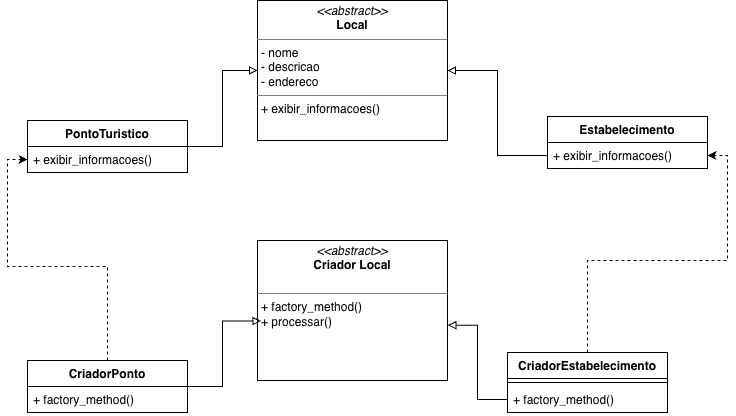

The diagram above was exported from draw.io. Its source (the exported page's mxGraphModel, read from the mxfile embedded in the PNG):
<mxGraphModel dx="1134" dy="645" grid="1" gridSize="10" guides="1" tooltips="1" connect="1" arrows="1" fold="1" page="1" pageScale="1" pageWidth="827" pageHeight="1169" math="0" shadow="0">
  <root>
    <mxCell id="0" />
    <mxCell id="1" parent="0" />
    <mxCell id="S-U89Vzw8uhXsB56qOlZ-5" parent="1" style="verticalAlign=top;align=left;overflow=fill;html=1;whiteSpace=wrap;" value="&lt;p style=&quot;margin:0px;margin-top:4px;text-align:center;&quot;&gt;&lt;i&gt;&amp;lt;&amp;lt;abstract&amp;gt;&amp;gt;&lt;/i&gt;&lt;br&gt;&lt;b&gt;Local&lt;/b&gt;&lt;/p&gt;&lt;hr size=&quot;1&quot; style=&quot;border-style:solid;&quot;&gt;&lt;p style=&quot;margin:0px;margin-left:4px;&quot;&gt;- nome&lt;br&gt;- descricao&lt;/p&gt;&lt;p style=&quot;margin:0px;margin-left:4px;&quot;&gt;- endereco&lt;/p&gt;&lt;hr size=&quot;1&quot; style=&quot;border-style:solid;&quot;&gt;&lt;p style=&quot;margin:0px;margin-left:4px;&quot;&gt;+ exibir_informacoes()&lt;br&gt;&lt;/p&gt;" vertex="1">
      <mxGeometry height="140" width="190" x="290" as="geometry" />
    </mxCell>
    <mxCell id="S-U89Vzw8uhXsB56qOlZ-23" edge="1" parent="1" source="S-U89Vzw8uhXsB56qOlZ-6" style="edgeStyle=orthogonalEdgeStyle;rounded=0;orthogonalLoop=1;jettySize=auto;html=1;entryX=0;entryY=0.5;entryDx=0;entryDy=0;endArrow=block;endFill=0;" target="S-U89Vzw8uhXsB56qOlZ-5">
      <mxGeometry relative="1" as="geometry" />
    </mxCell>
    <mxCell id="S-U89Vzw8uhXsB56qOlZ-6" parent="1" style="swimlane;fontStyle=1;align=center;verticalAlign=top;childLayout=stackLayout;horizontal=1;startSize=26;horizontalStack=0;resizeParent=1;resizeParentMax=0;resizeLast=0;collapsible=1;marginBottom=0;whiteSpace=wrap;html=1;" value="PontoTuristico" vertex="1">
      <mxGeometry height="52" width="160" x="60" y="120" as="geometry" />
    </mxCell>
    <mxCell id="S-U89Vzw8uhXsB56qOlZ-9" parent="S-U89Vzw8uhXsB56qOlZ-6" style="text;strokeColor=none;fillColor=none;align=left;verticalAlign=top;spacingLeft=4;spacingRight=4;overflow=hidden;rotatable=0;points=[[0,0.5],[1,0.5]];portConstraint=eastwest;whiteSpace=wrap;html=1;" value="+ exibir_informacoes()" vertex="1">
      <mxGeometry height="26" width="160" y="26" as="geometry" />
    </mxCell>
    <mxCell id="S-U89Vzw8uhXsB56qOlZ-10" parent="1" style="swimlane;fontStyle=1;align=center;verticalAlign=top;childLayout=stackLayout;horizontal=1;startSize=26;horizontalStack=0;resizeParent=1;resizeParentMax=0;resizeLast=0;collapsible=1;marginBottom=0;whiteSpace=wrap;html=1;" value="Estabelecimento&lt;div&gt;&lt;br&gt;&lt;/div&gt;" vertex="1">
      <mxGeometry height="52" width="160" x="580" y="116" as="geometry" />
    </mxCell>
    <mxCell id="S-U89Vzw8uhXsB56qOlZ-12" parent="S-U89Vzw8uhXsB56qOlZ-10" style="text;strokeColor=none;fillColor=none;align=left;verticalAlign=top;spacingLeft=4;spacingRight=4;overflow=hidden;rotatable=0;points=[[0,0.5],[1,0.5]];portConstraint=eastwest;whiteSpace=wrap;html=1;" value="+ exibir_informacoes()" vertex="1">
      <mxGeometry height="26" width="160" y="26" as="geometry" />
    </mxCell>
    <mxCell id="S-U89Vzw8uhXsB56qOlZ-13" parent="1" style="verticalAlign=top;align=left;overflow=fill;html=1;whiteSpace=wrap;" value="&lt;p style=&quot;margin:0px;margin-top:4px;text-align:center;&quot;&gt;&lt;i&gt;&amp;lt;&amp;lt;abstract&amp;gt;&amp;gt;&lt;/i&gt;&lt;br&gt;&lt;b&gt;Criador Local&lt;/b&gt;&lt;/p&gt;&lt;br&gt;&lt;hr size=&quot;1&quot; style=&quot;border-style:solid;&quot;&gt;&lt;p style=&quot;margin:0px;margin-left:4px;&quot;&gt;+ factory_method()&lt;/p&gt;&lt;p style=&quot;margin:0px;margin-left:4px;&quot;&gt;+ processar()&lt;/p&gt;" vertex="1">
      <mxGeometry height="140" width="190" x="290" y="240" as="geometry" />
    </mxCell>
    <mxCell id="S-U89Vzw8uhXsB56qOlZ-29" edge="1" parent="1" source="S-U89Vzw8uhXsB56qOlZ-14" style="rounded=0;orthogonalLoop=1;jettySize=auto;html=1;entryX=0;entryY=0.5;entryDx=0;entryDy=0;edgeStyle=orthogonalEdgeStyle;dashed=1;" target="S-U89Vzw8uhXsB56qOlZ-9">
      <mxGeometry relative="1" as="geometry" />
    </mxCell>
    <mxCell id="S-U89Vzw8uhXsB56qOlZ-14" parent="1" style="swimlane;fontStyle=1;align=center;verticalAlign=top;childLayout=stackLayout;horizontal=1;startSize=26;horizontalStack=0;resizeParent=1;resizeParentMax=0;resizeLast=0;collapsible=1;marginBottom=0;whiteSpace=wrap;html=1;" value="CriadorPonto" vertex="1">
      <mxGeometry height="52" width="160" x="60" y="360" as="geometry" />
    </mxCell>
    <mxCell id="S-U89Vzw8uhXsB56qOlZ-16" parent="S-U89Vzw8uhXsB56qOlZ-14" style="text;strokeColor=none;fillColor=none;align=left;verticalAlign=top;spacingLeft=4;spacingRight=4;overflow=hidden;rotatable=0;points=[[0,0.5],[1,0.5]];portConstraint=eastwest;whiteSpace=wrap;html=1;" value="+ factory_method()" vertex="1">
      <mxGeometry height="26" width="160" y="26" as="geometry" />
    </mxCell>
    <mxCell id="S-U89Vzw8uhXsB56qOlZ-30" edge="1" parent="1" source="S-U89Vzw8uhXsB56qOlZ-17" style="edgeStyle=orthogonalEdgeStyle;rounded=0;orthogonalLoop=1;jettySize=auto;html=1;exitX=0.5;exitY=0;exitDx=0;exitDy=0;entryX=1;entryY=0.5;entryDx=0;entryDy=0;dashed=1;" target="S-U89Vzw8uhXsB56qOlZ-12">
      <mxGeometry relative="1" as="geometry" />
    </mxCell>
    <mxCell id="S-U89Vzw8uhXsB56qOlZ-17" parent="1" style="swimlane;fontStyle=1;align=center;verticalAlign=top;childLayout=stackLayout;horizontal=1;startSize=26;horizontalStack=0;resizeParent=1;resizeParentMax=0;resizeLast=0;collapsible=1;marginBottom=0;whiteSpace=wrap;html=1;" value="CriadorEstabelecimento" vertex="1">
      <mxGeometry height="60" width="160" x="540" y="352" as="geometry" />
    </mxCell>
    <mxCell id="S-U89Vzw8uhXsB56qOlZ-18" parent="S-U89Vzw8uhXsB56qOlZ-17" style="line;strokeWidth=1;fillColor=none;align=left;verticalAlign=middle;spacingTop=-1;spacingLeft=3;spacingRight=3;rotatable=0;labelPosition=right;points=[];portConstraint=eastwest;strokeColor=inherit;" value="" vertex="1">
      <mxGeometry height="8" width="160" y="26" as="geometry" />
    </mxCell>
    <mxCell id="S-U89Vzw8uhXsB56qOlZ-19" parent="S-U89Vzw8uhXsB56qOlZ-17" style="text;strokeColor=none;fillColor=none;align=left;verticalAlign=top;spacingLeft=4;spacingRight=4;overflow=hidden;rotatable=0;points=[[0,0.5],[1,0.5]];portConstraint=eastwest;whiteSpace=wrap;html=1;" value="+ factory_method()" vertex="1">
      <mxGeometry height="26" width="160" y="34" as="geometry" />
    </mxCell>
    <mxCell id="S-U89Vzw8uhXsB56qOlZ-24" edge="1" parent="1" source="S-U89Vzw8uhXsB56qOlZ-12" style="edgeStyle=orthogonalEdgeStyle;rounded=0;orthogonalLoop=1;jettySize=auto;html=1;entryX=1;entryY=0.5;entryDx=0;entryDy=0;endArrow=block;endFill=0;" target="S-U89Vzw8uhXsB56qOlZ-5">
      <mxGeometry relative="1" as="geometry" />
    </mxCell>
    <mxCell id="S-U89Vzw8uhXsB56qOlZ-25" edge="1" parent="1" source="S-U89Vzw8uhXsB56qOlZ-14" style="edgeStyle=orthogonalEdgeStyle;rounded=0;orthogonalLoop=1;jettySize=auto;html=1;entryX=0.019;entryY=0.575;entryDx=0;entryDy=0;entryPerimeter=0;endArrow=block;endFill=0;" target="S-U89Vzw8uhXsB56qOlZ-13">
      <mxGeometry relative="1" as="geometry" />
    </mxCell>
    <mxCell id="S-U89Vzw8uhXsB56qOlZ-27" edge="1" parent="1" source="S-U89Vzw8uhXsB56qOlZ-19" style="edgeStyle=orthogonalEdgeStyle;rounded=0;orthogonalLoop=1;jettySize=auto;html=1;entryX=1.002;entryY=0.605;entryDx=0;entryDy=0;entryPerimeter=0;endArrow=block;endFill=0;" target="S-U89Vzw8uhXsB56qOlZ-13">
      <mxGeometry relative="1" as="geometry" />
    </mxCell>
  </root>
</mxGraphModel>